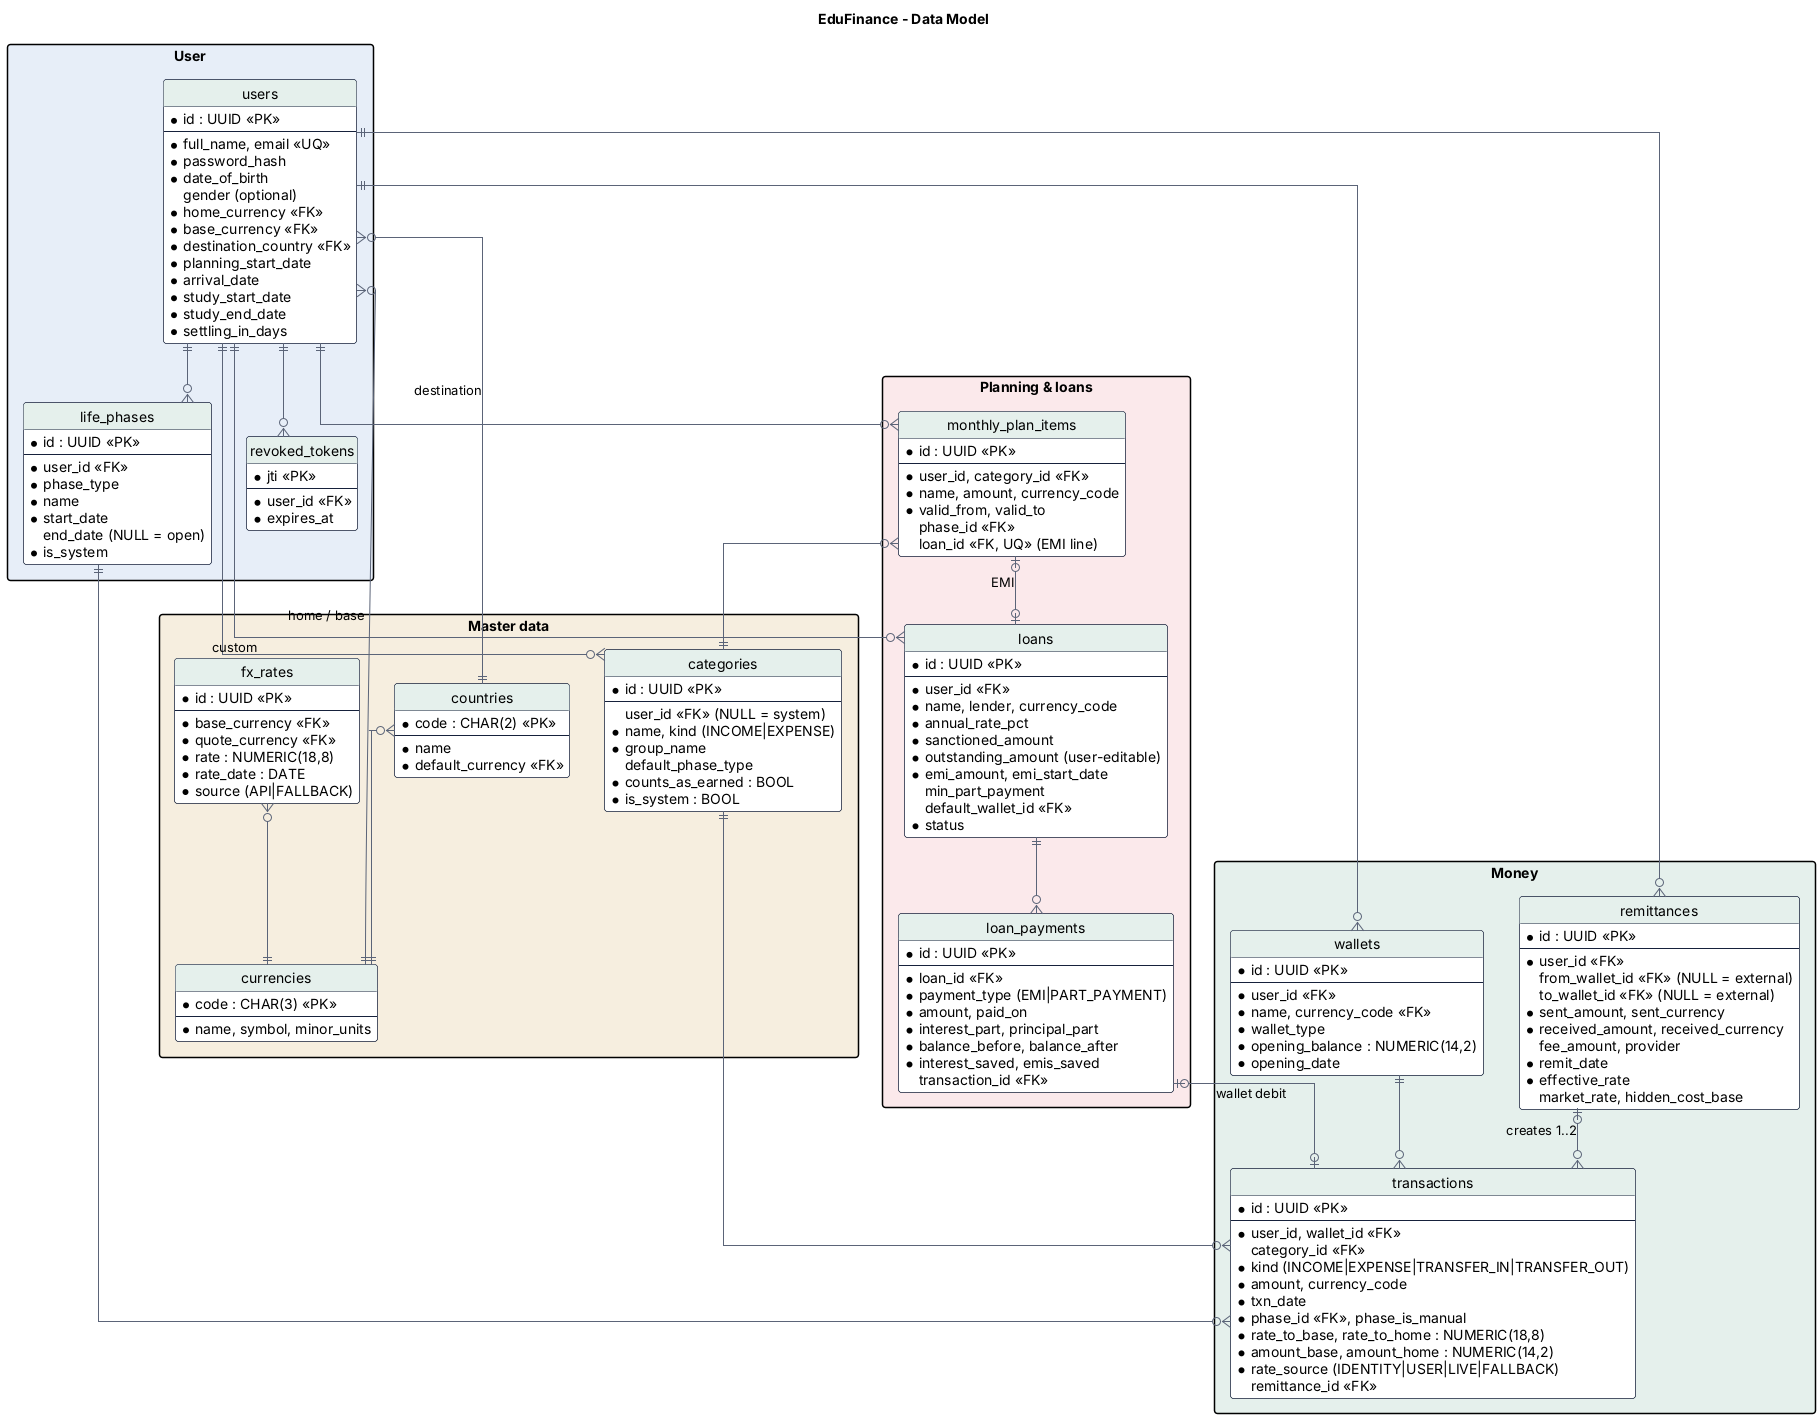

The diagram above was rendered by PlantUML. Its source (embedded in the PNG):
@startuml data-model
' EduFinance - logical data model (ER view). Source of truth: backend/app/models
title EduFinance - Data Model
hide circle
hide methods
skinparam linetype ortho
skinparam shadowing false
skinparam roundcorner 6
skinparam class {
  BackgroundColor #FFFFFF
  BorderColor #16213B
  HeaderBackgroundColor #E5F0EC
  ArrowColor #5B6478
}
skinparam packageStyle rectangle

package "Master data" #F6EEDF {
  entity currencies {
    * code : CHAR(3) <<PK>>
    --
    * name, symbol, minor_units
  }
  entity countries {
    * code : CHAR(2) <<PK>>
    --
    * name
    * default_currency <<FK>>
  }
  entity categories {
    * id : UUID <<PK>>
    --
    user_id <<FK>> (NULL = system)
    * name, kind (INCOME|EXPENSE)
    * group_name
    default_phase_type
    * counts_as_earned : BOOL
    * is_system : BOOL
  }
  entity fx_rates {
    * id : UUID <<PK>>
    --
    * base_currency <<FK>>
    * quote_currency <<FK>>
    * rate : NUMERIC(18,8)
    * rate_date : DATE
    * source (API|FALLBACK)
  }
}

package "User" #E7EEF8 {
  entity users {
    * id : UUID <<PK>>
    --
    * full_name, email <<UQ>>
    * password_hash
    * date_of_birth
    gender (optional)
    * home_currency <<FK>>
    * base_currency <<FK>>
    * destination_country <<FK>>
    * planning_start_date
    * arrival_date
    * study_start_date
    * study_end_date
    * settling_in_days
  }
  entity life_phases {
    * id : UUID <<PK>>
    --
    * user_id <<FK>>
    * phase_type
    * name
    * start_date
    end_date (NULL = open)
    * is_system
  }
  entity revoked_tokens {
    * jti <<PK>>
    --
    * user_id <<FK>>
    * expires_at
  }
}

package "Money" #E5F0EC {
  entity wallets {
    * id : UUID <<PK>>
    --
    * user_id <<FK>>
    * name, currency_code <<FK>>
    * wallet_type
    * opening_balance : NUMERIC(14,2)
    * opening_date
  }
  entity transactions {
    * id : UUID <<PK>>
    --
    * user_id, wallet_id <<FK>>
    category_id <<FK>>
    * kind (INCOME|EXPENSE|TRANSFER_IN|TRANSFER_OUT)
    * amount, currency_code
    * txn_date
    * phase_id <<FK>>, phase_is_manual
    * rate_to_base, rate_to_home : NUMERIC(18,8)
    * amount_base, amount_home : NUMERIC(14,2)
    * rate_source (IDENTITY|USER|LIVE|FALLBACK)
    remittance_id <<FK>>
  }
  entity remittances {
    * id : UUID <<PK>>
    --
    * user_id <<FK>>
    from_wallet_id <<FK>> (NULL = external)
    to_wallet_id <<FK>> (NULL = external)
    * sent_amount, sent_currency
    * received_amount, received_currency
    fee_amount, provider
    * remit_date
    * effective_rate
    market_rate, hidden_cost_base
  }
}

package "Planning & loans" #FBE9EB {
  entity monthly_plan_items {
    * id : UUID <<PK>>
    --
    * user_id, category_id <<FK>>
    * name, amount, currency_code
    * valid_from, valid_to
    phase_id <<FK>>
    loan_id <<FK, UQ>> (EMI line)
  }
  entity loans {
    * id : UUID <<PK>>
    --
    * user_id <<FK>>
    * name, lender, currency_code
    * annual_rate_pct
    * sanctioned_amount
    * outstanding_amount (user-editable)
    * emi_amount, emi_start_date
    min_part_payment
    default_wallet_id <<FK>>
    * status
  }
  entity loan_payments {
    * id : UUID <<PK>>
    --
    * loan_id <<FK>>
    * payment_type (EMI|PART_PAYMENT)
    * amount, paid_on
    * interest_part, principal_part
    * balance_before, balance_after
    * interest_saved, emis_saved
    transaction_id <<FK>>
  }
}

countries }o--|| currencies
users }o--|| currencies : home / base
users }o--|| countries : destination
users ||--o{ life_phases
users ||--o{ revoked_tokens
users ||--o{ categories : custom
users ||--o{ wallets
users ||--o{ remittances
users ||--o{ loans
users ||--o{ monthly_plan_items
wallets ||--o{ transactions
categories ||--o{ transactions
life_phases ||--o{ transactions
remittances |o--o{ transactions : creates 1..2
monthly_plan_items }o--|| categories
monthly_plan_items |o--o| loans : EMI
loans ||--o{ loan_payments
loan_payments |o--o| transactions : wallet debit
fx_rates }o--|| currencies
@enduml